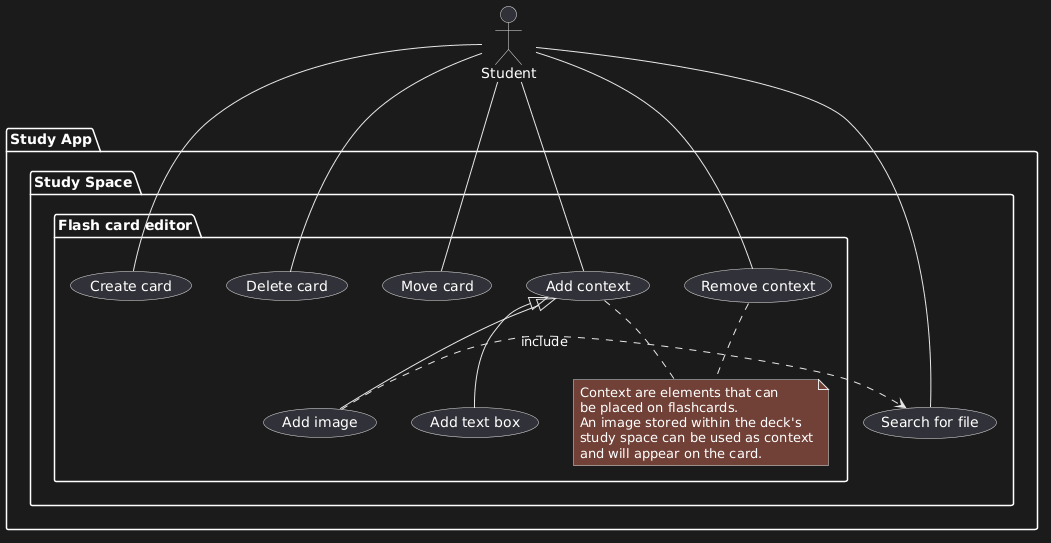

The diagram above was rendered by PlantUML. Its source (embedded in the PNG):
@startuml
:Student: as user

package "Study App" {
  package "Study Space" {
    usecase (Search for file) as search_files

    package "Flash card editor" {
      usecase (Create card) as create_card

      usecase (Delete card) as delete_card

      usecase (Move card) as move_card

      usecase (Add context) as add_context
        usecase (Add text box) as add_text_context
        add_context<|-- (add_text_context)
        usecase (Add image) as add_image_context
        add_context<|-- (add_image_context)
        add_image_context .> search_files: include
    
      usecase (Remove context) as remove_context

      note "Context are elements that can\nbe placed on flashcards.\nAn image stored within the deck's\nstudy space can be used as context\nand will appear on the card." as context_note
      add_context .. context_note
      remove_context .. context_note

      user -- create_card
      user -- delete_card
      user -- move_card
      user -- add_context
      user -- remove_context
    }
   
    user -- search_files
  }
}
@enduml